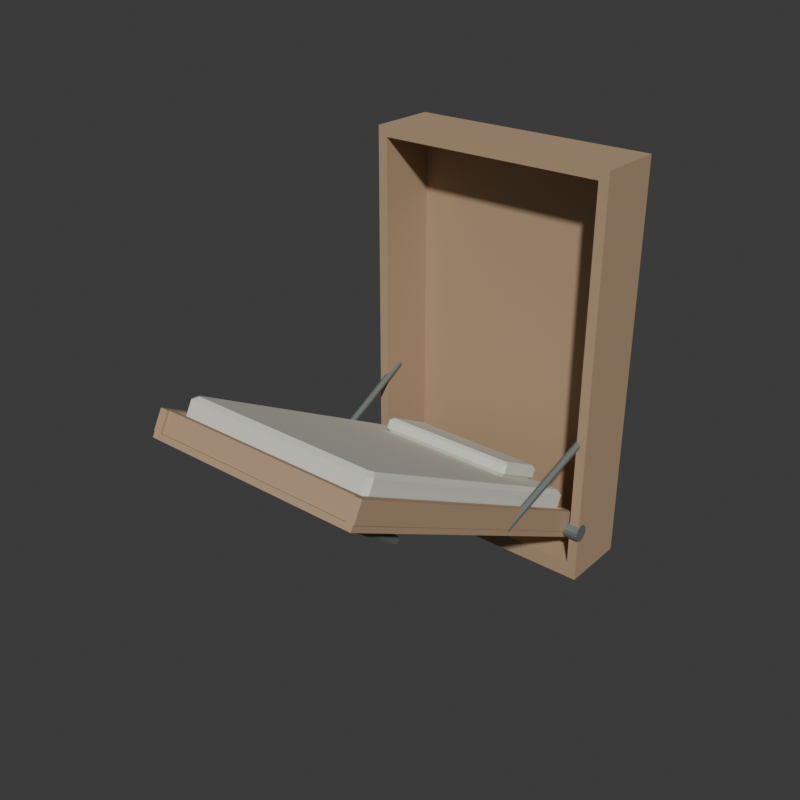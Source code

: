 # Source: source.blend  (saved by Blender 4.3.34; exported with 4.5.12 LTS)
import bpy
from mathutils import Matrix  # noqa: F401  (used for matrix-valued properties, if any)

bpy.ops.wm.read_factory_settings(use_empty=True)
scene = bpy.context.scene
scene.name = 'Scene'

# ---- collections
col_collection = bpy.data.collections.new('Collection'); scene.collection.children.link(col_collection)

# ---- materials (node trees are filled in below, after node groups)
mat_wallbedwarmtimber = bpy.data.materials.new('WallBedWarmTimber')
mat_wallbedwarmtimber.diffuse_color = (0.45, 0.31, 0.19, 1.0)
mat_wallbedivoryfabric = bpy.data.materials.new('WallBedIvoryFabric')
mat_wallbedivoryfabric.diffuse_color = (0.68, 0.69, 0.61, 1.0)
mat_wallbeddarkhardware = bpy.data.materials.new('WallBedDarkHardware')
mat_wallbeddarkhardware.diffuse_color = (0.2, 0.23, 0.22, 1.0)

# ---- material node trees
mat_wallbedwarmtimber.use_nodes = True; mat_wallbedwarmtimber.node_tree.nodes.clear()
_N = mat_wallbedwarmtimber.node_tree.nodes; _L = mat_wallbedwarmtimber.node_tree.links
n0 = _N.new('ShaderNodeBsdfPrincipled'); n0.name = 'Principled BSDF'; n0.location = (10, 300)
n0.inputs[0].default_value = (0.45, 0.31, 0.19, 1.0)
n0.inputs[2].default_value = 0.82
n1 = _N.new('ShaderNodeOutputMaterial'); n1.name = 'Material Output'; n1.location = (300, 300)
_L.new(n0.outputs[0], n1.inputs[0])
n1.is_active_output = True
mat_wallbedivoryfabric.use_nodes = True; mat_wallbedivoryfabric.node_tree.nodes.clear()
_N = mat_wallbedivoryfabric.node_tree.nodes; _L = mat_wallbedivoryfabric.node_tree.links
n0 = _N.new('ShaderNodeBsdfPrincipled'); n0.name = 'Principled BSDF'; n0.location = (10, 300)
n0.inputs[0].default_value = (0.68, 0.69, 0.61, 1.0)
n0.inputs[2].default_value = 0.96
n1 = _N.new('ShaderNodeOutputMaterial'); n1.name = 'Material Output'; n1.location = (300, 300)
_L.new(n0.outputs[0], n1.inputs[0])
n1.is_active_output = True
mat_wallbeddarkhardware.use_nodes = True; mat_wallbeddarkhardware.node_tree.nodes.clear()
_N = mat_wallbeddarkhardware.node_tree.nodes; _L = mat_wallbeddarkhardware.node_tree.links
n0 = _N.new('ShaderNodeBsdfPrincipled'); n0.name = 'Principled BSDF'; n0.location = (10, 300)
n0.inputs[0].default_value = (0.2, 0.23, 0.22, 1.0)
n0.inputs[1].default_value = 0.45
n0.inputs[2].default_value = 0.65
n1 = _N.new('ShaderNodeOutputMaterial'); n1.name = 'Material Output'; n1.location = (300, 300)
_L.new(n0.outputs[0], n1.inputs[0])
n1.is_active_output = True

# ---- world
world_world = bpy.data.worlds.new('World'); scene.world = world_world
world_world.use_nodes = True; world_world.node_tree.nodes.clear()
_N = world_world.node_tree.nodes; _L = world_world.node_tree.links
n0 = _N.new('ShaderNodeOutputWorld'); n0.name = 'World Output'; n0.location = (300, 300)
n1 = _N.new('ShaderNodeBackground'); n1.name = 'Background'; n1.location = (10, 300)
n1.inputs[0].default_value = (0.05088, 0.05088, 0.05088, 1.0)
_L.new(n1.outputs[0], n0.inputs[0])
n0.is_active_output = True
world_world.color = (0.05088, 0.05088, 0.05088)
world_world.sun_shadow_jitter_overblur = 0.0

# ---- meshes
me_wholetallopenbedstoragecabinetmesh = bpy.data.meshes.new('WholeTallOpenBedStorageCabinetMesh')
me_wholetallopenbedstoragecabinetmesh.from_pydata([(-0.75, 0.7112, 0.0), (-0.69, 0.7112, 0.0), (-0.75, 1.081, 0.0), (-0.69, 1.081, 0.0), (-0.75, 0.7112, 0.1), (-0.69, 0.7112, 0.1), (-0.75, 1.081, 0.1), (-0.69, 1.081, 0.1), (-0.75, 0.7112, 2.4), (-0.69, 0.7112, 2.4), (-0.75, 1.081, 2.4), (-0.69, 1.081, 2.4), (-0.75, 0.7112, 2.46), (-0.69, 0.7112, 2.46), (-0.75, 1.081, 2.46), (-0.69, 1.081, 2.46), (-0.75, 1.131, 0.0), (-0.69, 1.131, 0.0), (-0.75, 1.131, 0.1), (-0.69, 1.131, 0.1), (-0.75, 1.131, 2.4), (-0.69, 1.131, 2.4), (-0.75, 1.131, 2.46), (-0.69, 1.131, 2.46), (0.69, 0.7112, 0.0), (0.69, 1.081, 0.0), (0.69, 0.7112, 0.1), (0.69, 1.081, 0.1), (0.69, 0.7112, 2.4), (0.69, 1.081, 2.4), (0.69, 0.7112, 2.46), (0.69, 1.081, 2.46), (0.69, 1.131, 0.0), (0.69, 1.131, 0.1), (0.69, 1.131, 2.4), (0.69, 1.131, 2.46), (0.75, 0.7112, 0.0), (0.75, 1.081, 0.0), (0.75, 0.7112, 0.1), (0.75, 1.081, 0.1), (0.75, 0.7112, 2.4), (0.75, 1.081, 2.4), (0.75, 0.7112, 2.46), (0.75, 1.081, 2.46), (0.75, 1.131, 0.0), (0.75, 1.131, 0.1), (0.75, 1.131, 2.4), (0.75, 1.131, 2.46)], [], [(0, 2, 3), (0, 3, 1), (0, 1, 5), (0, 5, 4), (0, 4, 6), (0, 6, 2), (4, 5, 9), (4, 9, 8), (4, 8, 10), (4, 10, 6), (5, 7, 11), (5, 11, 9), (12, 13, 15), (12, 15, 14), (8, 9, 13), (8, 13, 12), (8, 12, 14), (8, 14, 10), (2, 16, 17), (2, 17, 3), (16, 18, 19), (16, 19, 17), (2, 6, 18), (2, 18, 16), (18, 20, 21), (18, 21, 19), (6, 10, 20), (6, 20, 18), (14, 15, 23), (14, 23, 22), (20, 22, 23), (20, 23, 21), (10, 14, 22), (10, 22, 20), (1, 3, 25), (1, 25, 24), (5, 26, 27), (5, 27, 7), (1, 24, 26), (1, 26, 5), (9, 11, 29), (9, 29, 28), (13, 30, 31), (13, 31, 15), (9, 28, 30), (9, 30, 13), (3, 17, 32), (3, 32, 25), (17, 19, 33), (17, 33, 32), (7, 27, 29), (7, 29, 11), (19, 21, 34), (19, 34, 33), (15, 31, 35), (15, 35, 23), (21, 23, 35), (21, 35, 34), (24, 25, 37), (24, 37, 36), (24, 36, 38), (24, 38, 26), (36, 37, 39), (36, 39, 38), (26, 38, 40), (26, 40, 28), (26, 28, 29), (26, 29, 27), (38, 39, 41), (38, 41, 40), (30, 42, 43), (30, 43, 31), (28, 40, 42), (28, 42, 30), (40, 41, 43), (40, 43, 42), (25, 32, 44), (25, 44, 37), (32, 33, 45), (32, 45, 44), (37, 44, 45), (37, 45, 39), (33, 34, 46), (33, 46, 45), (39, 45, 46), (39, 46, 41), (31, 43, 47), (31, 47, 35), (34, 35, 47), (34, 47, 46), (41, 46, 47), (41, 47, 43)])
me_wholetallopenbedstoragecabinetmesh.materials.append(mat_wallbedwarmtimber)
me_wholetallopenbedstoragecabinetmesh.materials.append(mat_wallbedivoryfabric)
me_wholetallopenbedstoragecabinetmesh.materials.append(mat_wallbeddarkhardware)
me_wholetallopenbedstoragecabinetmesh.update()
me_wholebedclosurepanelmesh = bpy.data.meshes.new('WholeBedClosurePanelMesh')
me_wholebedclosurepanelmesh.from_pydata([(-0.665, 0.7054, 0.2714), (0.665, 0.7054, 0.2714), (-0.665, -1.131, 1.248), (0.665, -1.131, 1.248), (-0.665, 0.7218, 0.3023), (0.665, 0.7218, 0.3023), (-0.665, -1.115, 1.279), (0.665, -1.115, 1.279)], [], [(0, 3, 2), (0, 1, 3), (4, 7, 5), (4, 6, 7), (0, 5, 1), (0, 4, 5), (2, 7, 6), (2, 3, 7), (0, 6, 4), (0, 2, 6), (1, 7, 3), (1, 5, 7)])
me_wholebedclosurepanelmesh.materials.append(mat_wallbedwarmtimber)
me_wholebedclosurepanelmesh.materials.append(mat_wallbedivoryfabric)
me_wholebedclosurepanelmesh.materials.append(mat_wallbeddarkhardware)
me_wholebedclosurepanelmesh.update()
me_wholebedsiderail__1mesh = bpy.data.meshes.new('WholeBedSideRail_-1Mesh')
me_wholebedsiderail__1mesh.from_pydata([(-0.67, 0.7218, 0.3023), (-0.62, 0.7218, 0.3023), (-0.67, -1.115, 1.279), (-0.62, -1.115, 1.279), (-0.67, 0.7781, 0.4083), (-0.62, 0.7781, 0.4083), (-0.67, -1.058, 1.385), (-0.62, -1.058, 1.385)], [], [(0, 3, 2), (0, 1, 3), (4, 7, 5), (4, 6, 7), (0, 5, 1), (0, 4, 5), (2, 7, 6), (2, 3, 7), (0, 6, 4), (0, 2, 6), (1, 7, 3), (1, 5, 7)])
me_wholebedsiderail__1mesh.materials.append(mat_wallbedwarmtimber)
me_wholebedsiderail__1mesh.materials.append(mat_wallbedivoryfabric)
me_wholebedsiderail__1mesh.materials.append(mat_wallbeddarkhardware)
me_wholebedsiderail__1mesh.update()
me_wholebedsiderail_1mesh = bpy.data.meshes.new('WholeBedSideRail_1Mesh')
me_wholebedsiderail_1mesh.from_pydata([(0.62, 0.7218, 0.3023), (0.67, 0.7218, 0.3023), (0.62, -1.115, 1.279), (0.67, -1.115, 1.279), (0.62, 0.7781, 0.4083), (0.67, 0.7781, 0.4083), (0.62, -1.058, 1.385), (0.67, -1.058, 1.385)], [], [(0, 3, 2), (0, 1, 3), (4, 7, 5), (4, 6, 7), (0, 5, 1), (0, 4, 5), (2, 7, 6), (2, 3, 7), (0, 6, 4), (0, 2, 6), (1, 7, 3), (1, 5, 7)])
me_wholebedsiderail_1mesh.materials.append(mat_wallbedwarmtimber)
me_wholebedsiderail_1mesh.materials.append(mat_wallbedivoryfabric)
me_wholebedsiderail_1mesh.materials.append(mat_wallbeddarkhardware)
me_wholebedsiderail_1mesh.update()
me_wholebedendrail_headmesh = bpy.data.meshes.new('WholeBedEndRail_HeadMesh')
me_wholebedendrail_headmesh.from_pydata([(-0.62, 0.7218, 0.3023), (0.62, 0.7218, 0.3023), (-0.62, 0.6776, 0.3258), (0.62, 0.6776, 0.3258), (-0.62, 0.7781, 0.4083), (0.62, 0.7781, 0.4083), (-0.62, 0.734, 0.4318), (0.62, 0.734, 0.4318)], [], [(0, 3, 2), (0, 1, 3), (4, 7, 5), (4, 6, 7), (0, 5, 1), (0, 4, 5), (2, 7, 6), (2, 3, 7), (0, 6, 4), (0, 2, 6), (1, 7, 3), (1, 5, 7)])
me_wholebedendrail_headmesh.materials.append(mat_wallbedwarmtimber)
me_wholebedendrail_headmesh.materials.append(mat_wallbedivoryfabric)
me_wholebedendrail_headmesh.materials.append(mat_wallbeddarkhardware)
me_wholebedendrail_headmesh.update()
me_wholebedendrail_footmesh = bpy.data.meshes.new('WholeBedEndRail_FootMesh')
me_wholebedendrail_footmesh.from_pydata([(-0.62, -1.057, 1.248), (0.62, -1.057, 1.248), (-0.62, -1.102, 1.272), (0.62, -1.102, 1.272), (-0.62, -1.001, 1.354), (0.62, -1.001, 1.354), (-0.62, -1.045, 1.378), (0.62, -1.045, 1.378)], [], [(0, 3, 2), (0, 1, 3), (4, 7, 5), (4, 6, 7), (0, 5, 1), (0, 4, 5), (2, 7, 6), (2, 3, 7), (0, 6, 4), (0, 2, 6), (1, 7, 3), (1, 5, 7)])
me_wholebedendrail_footmesh.materials.append(mat_wallbedwarmtimber)
me_wholebedendrail_footmesh.materials.append(mat_wallbedivoryfabric)
me_wholebedendrail_footmesh.materials.append(mat_wallbeddarkhardware)
me_wholebedendrail_footmesh.update()
me_wholebedsupportslat_0mesh = bpy.data.meshes.new('WholeBedSupportSlat_0Mesh')
me_wholebedsupportslat_0mesh.from_pydata([(-0.62, 0.592, 0.3884), (0.62, 0.592, 0.3884), (-0.62, 0.4772, 0.4494), (0.62, 0.4772, 0.4494), (-0.62, 0.6046, 0.4122), (0.62, 0.6046, 0.4122), (-0.62, 0.4899, 0.4732), (0.62, 0.4899, 0.4732)], [], [(0, 3, 2), (0, 1, 3), (4, 7, 5), (4, 6, 7), (0, 5, 1), (0, 4, 5), (2, 7, 6), (2, 3, 7), (0, 6, 4), (0, 2, 6), (1, 7, 3), (1, 5, 7)])
me_wholebedsupportslat_0mesh.materials.append(mat_wallbedwarmtimber)
me_wholebedsupportslat_0mesh.materials.append(mat_wallbedivoryfabric)
me_wholebedsupportslat_0mesh.materials.append(mat_wallbeddarkhardware)
me_wholebedsupportslat_0mesh.update()
me_wholebedsupportslat_1mesh = bpy.data.meshes.new('WholeBedSupportSlat_1Mesh')
me_wholebedsupportslat_1mesh.from_pydata([(-0.62, 0.2829, 0.5527), (0.62, 0.2829, 0.5527), (-0.62, 0.1682, 0.6137), (0.62, 0.1682, 0.6137), (-0.62, 0.2956, 0.5765), (0.62, 0.2956, 0.5765), (-0.62, 0.1808, 0.6375), (0.62, 0.1808, 0.6375)], [], [(0, 3, 2), (0, 1, 3), (4, 7, 5), (4, 6, 7), (0, 5, 1), (0, 4, 5), (2, 7, 6), (2, 3, 7), (0, 6, 4), (0, 2, 6), (1, 7, 3), (1, 5, 7)])
me_wholebedsupportslat_1mesh.materials.append(mat_wallbedwarmtimber)
me_wholebedsupportslat_1mesh.materials.append(mat_wallbedivoryfabric)
me_wholebedsupportslat_1mesh.materials.append(mat_wallbeddarkhardware)
me_wholebedsupportslat_1mesh.update()
me_wholebedsupportslat_2mesh = bpy.data.meshes.new('WholeBedSupportSlat_2Mesh')
me_wholebedsupportslat_2mesh.from_pydata([(-0.62, -0.02609, 0.717), (0.62, -0.02609, 0.717), (-0.62, -0.1409, 0.778), (0.62, -0.1409, 0.778), (-0.62, -0.01342, 0.7408), (0.62, -0.01342, 0.7408), (-0.62, -0.1282, 0.8019), (0.62, -0.1282, 0.8019)], [], [(0, 3, 2), (0, 1, 3), (4, 7, 5), (4, 6, 7), (0, 5, 1), (0, 4, 5), (2, 7, 6), (2, 3, 7), (0, 6, 4), (0, 2, 6), (1, 7, 3), (1, 5, 7)])
me_wholebedsupportslat_2mesh.materials.append(mat_wallbedwarmtimber)
me_wholebedsupportslat_2mesh.materials.append(mat_wallbedivoryfabric)
me_wholebedsupportslat_2mesh.materials.append(mat_wallbeddarkhardware)
me_wholebedsupportslat_2mesh.update()
me_wholebedsupportslat_3mesh = bpy.data.meshes.new('WholeBedSupportSlat_3Mesh')
me_wholebedsupportslat_3mesh.from_pydata([(-0.62, -0.3351, 0.8813), (0.62, -0.3351, 0.8813), (-0.62, -0.4499, 0.9423), (0.62, -0.4499, 0.9423), (-0.62, -0.3224, 0.9051), (0.62, -0.3224, 0.9051), (-0.62, -0.4372, 0.9662), (0.62, -0.4372, 0.9662)], [], [(0, 3, 2), (0, 1, 3), (4, 7, 5), (4, 6, 7), (0, 5, 1), (0, 4, 5), (2, 7, 6), (2, 3, 7), (0, 6, 4), (0, 2, 6), (1, 7, 3), (1, 5, 7)])
me_wholebedsupportslat_3mesh.materials.append(mat_wallbedwarmtimber)
me_wholebedsupportslat_3mesh.materials.append(mat_wallbedivoryfabric)
me_wholebedsupportslat_3mesh.materials.append(mat_wallbeddarkhardware)
me_wholebedsupportslat_3mesh.update()
me_wholebedsupportslat_4mesh = bpy.data.meshes.new('WholeBedSupportSlat_4Mesh')
me_wholebedsupportslat_4mesh.from_pydata([(-0.62, -0.6442, 1.046), (0.62, -0.6442, 1.046), (-0.62, -0.7589, 1.107), (0.62, -0.7589, 1.107), (-0.62, -0.6315, 1.069), (0.62, -0.6315, 1.069), (-0.62, -0.7463, 1.13), (0.62, -0.7463, 1.13)], [], [(0, 3, 2), (0, 1, 3), (4, 7, 5), (4, 6, 7), (0, 5, 1), (0, 4, 5), (2, 7, 6), (2, 3, 7), (0, 6, 4), (0, 2, 6), (1, 7, 3), (1, 5, 7)])
me_wholebedsupportslat_4mesh.materials.append(mat_wallbedwarmtimber)
me_wholebedsupportslat_4mesh.materials.append(mat_wallbedivoryfabric)
me_wholebedsupportslat_4mesh.materials.append(mat_wallbeddarkhardware)
me_wholebedsupportslat_4mesh.update()
me_wholebedsupportslat_5mesh = bpy.data.meshes.new('WholeBedSupportSlat_5Mesh')
me_wholebedsupportslat_5mesh.from_pydata([(-0.62, -0.9532, 1.21), (0.62, -0.9532, 1.21), (-0.62, -1.068, 1.271), (0.62, -1.068, 1.271), (-0.62, -0.9405, 1.234), (0.62, -0.9405, 1.234), (-0.62, -1.055, 1.295), (0.62, -1.055, 1.295)], [], [(0, 3, 2), (0, 1, 3), (4, 7, 5), (4, 6, 7), (0, 5, 1), (0, 4, 5), (2, 7, 6), (2, 3, 7), (0, 6, 4), (0, 2, 6), (1, 7, 3), (1, 5, 7)])
me_wholebedsupportslat_5mesh.materials.append(mat_wallbedwarmtimber)
me_wholebedsupportslat_5mesh.materials.append(mat_wallbedivoryfabric)
me_wholebedsupportslat_5mesh.materials.append(mat_wallbeddarkhardware)
me_wholebedsupportslat_5mesh.update()
me_wholebevelledmattressmesh = bpy.data.meshes.new('WholeBevelledMattressMesh')
me_wholebevelledmattressmesh.from_pydata([(-0.56, 0.6488, 0.3887), (0.56, 0.6488, 0.3887), (0.585, 0.6267, 0.4005), (0.585, -0.9626, 1.246), (0.56, -0.9847, 1.257), (-0.56, -0.9847, 1.257), (-0.585, -0.9626, 1.246), (-0.585, 0.6267, 0.4005), (-0.585, 0.6826, 0.3991), (0.585, 0.6826, 0.3991), (0.61, 0.6605, 0.4108), (0.61, -0.9729, 1.279), (0.585, -0.995, 1.291), (-0.585, -0.995, 1.291), (-0.61, -0.9729, 1.279), (-0.61, 0.6605, 0.4108), (-0.585, 0.745, 0.5165), (0.585, 0.745, 0.5165), (0.61, 0.723, 0.5282), (0.61, -0.9105, 1.397), (0.585, -0.9326, 1.408), (-0.585, -0.9326, 1.408), (-0.61, -0.9105, 1.397), (-0.61, 0.723, 0.5282), (-0.56, 0.7347, 0.5503), (0.56, 0.7347, 0.5503), (0.585, 0.7126, 0.562), (0.585, -0.8767, 1.407), (0.56, -0.8987, 1.419), (-0.56, -0.8987, 1.419), (-0.585, -0.8767, 1.407), (-0.585, 0.7126, 0.562), (0.0, -0.1679, 0.823), (0.0, -0.08202, 0.9846)], [], [(0, 9, 1), (0, 8, 9), (1, 10, 2), (1, 9, 10), (2, 11, 3), (2, 10, 11), (3, 12, 4), (3, 11, 12), (4, 13, 5), (4, 12, 13), (5, 14, 6), (5, 13, 14), (6, 15, 7), (6, 14, 15), (7, 8, 0), (7, 15, 8), (8, 17, 9), (8, 16, 17), (9, 18, 10), (9, 17, 18), (10, 19, 11), (10, 18, 19), (11, 20, 12), (11, 19, 20), (12, 21, 13), (12, 20, 21), (13, 22, 14), (13, 21, 22), (14, 23, 15), (14, 22, 23), (15, 16, 8), (15, 23, 16), (16, 25, 17), (16, 24, 25), (17, 26, 18), (17, 25, 26), (18, 27, 19), (18, 26, 27), (19, 28, 20), (19, 27, 28), (20, 29, 21), (20, 28, 29), (21, 30, 22), (21, 29, 30), (22, 31, 23), (22, 30, 31), (23, 24, 16), (23, 31, 24), (32, 0, 1), (32, 1, 2), (32, 2, 3), (32, 3, 4), (32, 4, 5), (32, 5, 6), (32, 6, 7), (32, 7, 0), (33, 25, 24), (33, 26, 25), (33, 27, 26), (33, 28, 27), (33, 29, 28), (33, 30, 29), (33, 31, 30), (33, 24, 31)])
me_wholebevelledmattressmesh.polygons.foreach_set('material_index', [1, 1, 1, 1, 1, 1, 1, 1, 1, 1, 1, 1, 1, 1, 1, 1, 1, 1, 1, 1, 1, 1, 1, 1, 1, 1, 1, 1, 1, 1, 1, 1, 1, 1, 1, 1, 1, 1, 1, 1, 1, 1, 1, 1, 1, 1, 1, 1, 1, 1, 1, 1, 1, 1, 1, 1, 1, 1, 1, 1, 1, 1, 1, 1])
me_wholebevelledmattressmesh.materials.append(mat_wallbedwarmtimber)
me_wholebevelledmattressmesh.materials.append(mat_wallbedivoryfabric)
me_wholebevelledmattressmesh.materials.append(mat_wallbeddarkhardware)
me_wholebevelledmattressmesh.update()
me_wholeheadpillowmesh = bpy.data.meshes.new('WholeHeadPillowMesh')
me_wholeheadpillowmesh.from_pydata([(-0.394, 0.6791, 0.5799), (0.394, 0.6791, 0.5799), (0.412, 0.6632, 0.5883), (0.412, 0.4001, 0.7282), (0.394, 0.3842, 0.7367), (-0.394, 0.3842, 0.7367), (-0.412, 0.4001, 0.7282), (-0.412, 0.6632, 0.5883), (-0.412, 0.7034, 0.5873), (0.412, 0.7034, 0.5873), (0.43, 0.6875, 0.5958), (0.43, 0.3926, 0.7526), (0.412, 0.3767, 0.761), (-0.412, 0.3767, 0.761), (-0.43, 0.3926, 0.7526), (-0.43, 0.6875, 0.5958), (-0.412, 0.7264, 0.6306), (0.412, 0.7264, 0.6306), (0.43, 0.7105, 0.639), (0.43, 0.4156, 0.7958), (0.412, 0.3997, 0.8043), (-0.412, 0.3997, 0.8043), (-0.43, 0.4156, 0.7958), (-0.43, 0.7105, 0.639), (-0.394, 0.719, 0.6549), (0.394, 0.719, 0.6549), (0.412, 0.7031, 0.6634), (0.412, 0.44, 0.8033), (0.394, 0.4241, 0.8117), (-0.394, 0.4241, 0.8117), (-0.412, 0.44, 0.8033), (-0.412, 0.7031, 0.6634), (0.0, 0.5316, 0.6583), (0.0, 0.5715, 0.7333)], [], [(0, 9, 1), (0, 8, 9), (1, 10, 2), (1, 9, 10), (2, 11, 3), (2, 10, 11), (3, 12, 4), (3, 11, 12), (4, 13, 5), (4, 12, 13), (5, 14, 6), (5, 13, 14), (6, 15, 7), (6, 14, 15), (7, 8, 0), (7, 15, 8), (8, 17, 9), (8, 16, 17), (9, 18, 10), (9, 17, 18), (10, 19, 11), (10, 18, 19), (11, 20, 12), (11, 19, 20), (12, 21, 13), (12, 20, 21), (13, 22, 14), (13, 21, 22), (14, 23, 15), (14, 22, 23), (15, 16, 8), (15, 23, 16), (16, 25, 17), (16, 24, 25), (17, 26, 18), (17, 25, 26), (18, 27, 19), (18, 26, 27), (19, 28, 20), (19, 27, 28), (20, 29, 21), (20, 28, 29), (21, 30, 22), (21, 29, 30), (22, 31, 23), (22, 30, 31), (23, 24, 16), (23, 31, 24), (32, 0, 1), (32, 1, 2), (32, 2, 3), (32, 3, 4), (32, 4, 5), (32, 5, 6), (32, 6, 7), (32, 7, 0), (33, 25, 24), (33, 26, 25), (33, 27, 26), (33, 28, 27), (33, 29, 28), (33, 30, 29), (33, 31, 30), (33, 24, 31)])
me_wholeheadpillowmesh.polygons.foreach_set('material_index', [1, 1, 1, 1, 1, 1, 1, 1, 1, 1, 1, 1, 1, 1, 1, 1, 1, 1, 1, 1, 1, 1, 1, 1, 1, 1, 1, 1, 1, 1, 1, 1, 1, 1, 1, 1, 1, 1, 1, 1, 1, 1, 1, 1, 1, 1, 1, 1, 1, 1, 1, 1, 1, 1, 1, 1, 1, 1, 1, 1, 1, 1, 1, 1])
me_wholeheadpillowmesh.materials.append(mat_wallbedwarmtimber)
me_wholeheadpillowmesh.materials.append(mat_wallbedivoryfabric)
me_wholeheadpillowmesh.materials.append(mat_wallbeddarkhardware)
me_wholeheadpillowmesh.update()
me_wholecabinetpivot__1mesh = bpy.data.meshes.new('WholeCabinetPivot_-1Mesh')
me_wholecabinetpivot__1mesh.from_pydata([(-0.755, 0.7312, 0.372), (-0.755, 0.7113, 0.368), (-0.755, 0.6944, 0.3568), (-0.755, 0.6831, 0.3399), (-0.755, 0.6792, 0.32), (-0.755, 0.6831, 0.3001), (-0.755, 0.6944, 0.2832), (-0.755, 0.7113, 0.272), (-0.755, 0.7312, 0.268), (-0.755, 0.7511, 0.272), (-0.755, 0.7679, 0.2832), (-0.755, 0.7792, 0.3001), (-0.755, 0.7832, 0.32), (-0.755, 0.7792, 0.3399), (-0.755, 0.7679, 0.3568), (-0.755, 0.7511, 0.368), (-0.625, 0.7312, 0.372), (-0.625, 0.7113, 0.368), (-0.625, 0.6944, 0.3568), (-0.625, 0.6831, 0.3399), (-0.625, 0.6792, 0.32), (-0.625, 0.6831, 0.3001), (-0.625, 0.6944, 0.2832), (-0.625, 0.7113, 0.272), (-0.625, 0.7312, 0.268), (-0.625, 0.7511, 0.272), (-0.625, 0.7679, 0.2832), (-0.625, 0.7792, 0.3001), (-0.625, 0.7832, 0.32), (-0.625, 0.7792, 0.3399), (-0.625, 0.7679, 0.3568), (-0.625, 0.7511, 0.368), (-0.755, 0.7312, 0.32), (-0.625, 0.7312, 0.32)], [], [(0, 1, 17), (0, 17, 16), (1, 2, 18), (1, 18, 17), (2, 3, 19), (2, 19, 18), (3, 4, 20), (3, 20, 19), (4, 5, 21), (4, 21, 20), (5, 6, 22), (5, 22, 21), (6, 7, 23), (6, 23, 22), (7, 8, 24), (7, 24, 23), (8, 9, 25), (8, 25, 24), (9, 10, 26), (9, 26, 25), (10, 11, 27), (10, 27, 26), (11, 12, 28), (11, 28, 27), (12, 13, 29), (12, 29, 28), (13, 14, 30), (13, 30, 29), (14, 15, 31), (14, 31, 30), (15, 0, 16), (15, 16, 31), (32, 1, 0), (32, 2, 1), (32, 3, 2), (32, 4, 3), (32, 5, 4), (32, 6, 5), (32, 7, 6), (32, 8, 7), (32, 9, 8), (32, 10, 9), (32, 11, 10), (32, 12, 11), (32, 13, 12), (32, 14, 13), (32, 15, 14), (32, 0, 15), (33, 16, 17), (33, 17, 18), (33, 18, 19), (33, 19, 20), (33, 20, 21), (33, 21, 22), (33, 22, 23), (33, 23, 24), (33, 24, 25), (33, 25, 26), (33, 26, 27), (33, 27, 28), (33, 28, 29), (33, 29, 30), (33, 30, 31), (33, 31, 16)])
me_wholecabinetpivot__1mesh.polygons.foreach_set('material_index', [2, 2, 2, 2, 2, 2, 2, 2, 2, 2, 2, 2, 2, 2, 2, 2, 2, 2, 2, 2, 2, 2, 2, 2, 2, 2, 2, 2, 2, 2, 2, 2, 2, 2, 2, 2, 2, 2, 2, 2, 2, 2, 2, 2, 2, 2, 2, 2, 2, 2, 2, 2, 2, 2, 2, 2, 2, 2, 2, 2, 2, 2, 2, 2])
me_wholecabinetpivot__1mesh.materials.append(mat_wallbedwarmtimber)
me_wholecabinetpivot__1mesh.materials.append(mat_wallbedivoryfabric)
me_wholecabinetpivot__1mesh.materials.append(mat_wallbeddarkhardware)
me_wholecabinetpivot__1mesh.update()
me_wholefixedliftstay__1mesh = bpy.data.meshes.new('WholeFixedLiftStay_-1Mesh')
me_wholefixedliftstay__1mesh.from_pydata([(-0.7, 0.8229, 0.9593), (-0.7105, 0.8234, 0.9565), (-0.7182, 0.826, 0.9492), (-0.721, 0.83, 0.9395), (-0.7182, 0.8343, 0.9299), (-0.7105, 0.8377, 0.923), (-0.7, 0.8395, 0.9207), (-0.6895, 0.839, 0.9235), (-0.6818, 0.8364, 0.9308), (-0.679, 0.8324, 0.9405), (-0.6818, 0.8281, 0.9501), (-0.6895, 0.8246, 0.957), (-0.65, 0.09309, 0.6459), (-0.6605, 0.09359, 0.643), (-0.6682, 0.09618, 0.6358), (-0.671, 0.1002, 0.626), (-0.6682, 0.1045, 0.6165), (-0.6605, 0.1079, 0.6096), (-0.65, 0.1097, 0.6073), (-0.6395, 0.1092, 0.6101), (-0.6318, 0.1066, 0.6174), (-0.629, 0.1026, 0.6271), (-0.6318, 0.09828, 0.6367), (-0.6395, 0.0948, 0.6435), (-0.7, 0.8312, 0.94), (-0.65, 0.1014, 0.6266)], [], [(0, 1, 13), (0, 13, 12), (1, 2, 14), (1, 14, 13), (2, 3, 15), (2, 15, 14), (3, 4, 16), (3, 16, 15), (4, 5, 17), (4, 17, 16), (5, 6, 18), (5, 18, 17), (6, 7, 19), (6, 19, 18), (7, 8, 20), (7, 20, 19), (8, 9, 21), (8, 21, 20), (9, 10, 22), (9, 22, 21), (10, 11, 23), (10, 23, 22), (11, 0, 12), (11, 12, 23), (24, 1, 0), (24, 2, 1), (24, 3, 2), (24, 4, 3), (24, 5, 4), (24, 6, 5), (24, 7, 6), (24, 8, 7), (24, 9, 8), (24, 10, 9), (24, 11, 10), (24, 0, 11), (25, 12, 13), (25, 13, 14), (25, 14, 15), (25, 15, 16), (25, 16, 17), (25, 17, 18), (25, 18, 19), (25, 19, 20), (25, 20, 21), (25, 21, 22), (25, 22, 23), (25, 23, 12)])
me_wholefixedliftstay__1mesh.polygons.foreach_set('material_index', [2, 2, 2, 2, 2, 2, 2, 2, 2, 2, 2, 2, 2, 2, 2, 2, 2, 2, 2, 2, 2, 2, 2, 2, 2, 2, 2, 2, 2, 2, 2, 2, 2, 2, 2, 2, 2, 2, 2, 2, 2, 2, 2, 2, 2, 2, 2, 2])
me_wholefixedliftstay__1mesh.materials.append(mat_wallbedwarmtimber)
me_wholefixedliftstay__1mesh.materials.append(mat_wallbedivoryfabric)
me_wholefixedliftstay__1mesh.materials.append(mat_wallbeddarkhardware)
me_wholefixedliftstay__1mesh.update()
me_wholecabinetpivot_1mesh = bpy.data.meshes.new('WholeCabinetPivot_1Mesh')
me_wholecabinetpivot_1mesh.from_pydata([(0.625, 0.7312, 0.372), (0.625, 0.7113, 0.368), (0.625, 0.6944, 0.3568), (0.625, 0.6831, 0.3399), (0.625, 0.6792, 0.32), (0.625, 0.6831, 0.3001), (0.625, 0.6944, 0.2832), (0.625, 0.7113, 0.272), (0.625, 0.7312, 0.268), (0.625, 0.7511, 0.272), (0.625, 0.7679, 0.2832), (0.625, 0.7792, 0.3001), (0.625, 0.7832, 0.32), (0.625, 0.7792, 0.3399), (0.625, 0.7679, 0.3568), (0.625, 0.7511, 0.368), (0.755, 0.7312, 0.372), (0.755, 0.7113, 0.368), (0.755, 0.6944, 0.3568), (0.755, 0.6831, 0.3399), (0.755, 0.6792, 0.32), (0.755, 0.6831, 0.3001), (0.755, 0.6944, 0.2832), (0.755, 0.7113, 0.272), (0.755, 0.7312, 0.268), (0.755, 0.7511, 0.272), (0.755, 0.7679, 0.2832), (0.755, 0.7792, 0.3001), (0.755, 0.7832, 0.32), (0.755, 0.7792, 0.3399), (0.755, 0.7679, 0.3568), (0.755, 0.7511, 0.368), (0.625, 0.7312, 0.32), (0.755, 0.7312, 0.32)], [], [(0, 1, 17), (0, 17, 16), (1, 2, 18), (1, 18, 17), (2, 3, 19), (2, 19, 18), (3, 4, 20), (3, 20, 19), (4, 5, 21), (4, 21, 20), (5, 6, 22), (5, 22, 21), (6, 7, 23), (6, 23, 22), (7, 8, 24), (7, 24, 23), (8, 9, 25), (8, 25, 24), (9, 10, 26), (9, 26, 25), (10, 11, 27), (10, 27, 26), (11, 12, 28), (11, 28, 27), (12, 13, 29), (12, 29, 28), (13, 14, 30), (13, 30, 29), (14, 15, 31), (14, 31, 30), (15, 0, 16), (15, 16, 31), (32, 1, 0), (32, 2, 1), (32, 3, 2), (32, 4, 3), (32, 5, 4), (32, 6, 5), (32, 7, 6), (32, 8, 7), (32, 9, 8), (32, 10, 9), (32, 11, 10), (32, 12, 11), (32, 13, 12), (32, 14, 13), (32, 15, 14), (32, 0, 15), (33, 16, 17), (33, 17, 18), (33, 18, 19), (33, 19, 20), (33, 20, 21), (33, 21, 22), (33, 22, 23), (33, 23, 24), (33, 24, 25), (33, 25, 26), (33, 26, 27), (33, 27, 28), (33, 28, 29), (33, 29, 30), (33, 30, 31), (33, 31, 16)])
me_wholecabinetpivot_1mesh.polygons.foreach_set('material_index', [2, 2, 2, 2, 2, 2, 2, 2, 2, 2, 2, 2, 2, 2, 2, 2, 2, 2, 2, 2, 2, 2, 2, 2, 2, 2, 2, 2, 2, 2, 2, 2, 2, 2, 2, 2, 2, 2, 2, 2, 2, 2, 2, 2, 2, 2, 2, 2, 2, 2, 2, 2, 2, 2, 2, 2, 2, 2, 2, 2, 2, 2, 2, 2])
me_wholecabinetpivot_1mesh.materials.append(mat_wallbedwarmtimber)
me_wholecabinetpivot_1mesh.materials.append(mat_wallbedivoryfabric)
me_wholecabinetpivot_1mesh.materials.append(mat_wallbeddarkhardware)
me_wholecabinetpivot_1mesh.update()
me_wholefixedliftstay_1mesh = bpy.data.meshes.new('WholeFixedLiftStay_1Mesh')
me_wholefixedliftstay_1mesh.from_pydata([(0.7, 0.8229, 0.9593), (0.6895, 0.8246, 0.957), (0.6818, 0.8281, 0.9501), (0.679, 0.8324, 0.9405), (0.6818, 0.8364, 0.9308), (0.6895, 0.839, 0.9235), (0.7, 0.8395, 0.9207), (0.7105, 0.8377, 0.923), (0.7182, 0.8343, 0.9299), (0.721, 0.83, 0.9395), (0.7182, 0.826, 0.9492), (0.7105, 0.8234, 0.9565), (0.65, 0.09309, 0.6459), (0.6395, 0.0948, 0.6435), (0.6318, 0.09828, 0.6367), (0.629, 0.1026, 0.6271), (0.6318, 0.1066, 0.6174), (0.6395, 0.1092, 0.6101), (0.65, 0.1097, 0.6073), (0.6605, 0.1079, 0.6096), (0.6682, 0.1045, 0.6165), (0.671, 0.1002, 0.626), (0.6682, 0.09618, 0.6358), (0.6605, 0.09359, 0.643), (0.7, 0.8312, 0.94), (0.65, 0.1014, 0.6266)], [], [(0, 1, 13), (0, 13, 12), (1, 2, 14), (1, 14, 13), (2, 3, 15), (2, 15, 14), (3, 4, 16), (3, 16, 15), (4, 5, 17), (4, 17, 16), (5, 6, 18), (5, 18, 17), (6, 7, 19), (6, 19, 18), (7, 8, 20), (7, 20, 19), (8, 9, 21), (8, 21, 20), (9, 10, 22), (9, 22, 21), (10, 11, 23), (10, 23, 22), (11, 0, 12), (11, 12, 23), (24, 1, 0), (24, 2, 1), (24, 3, 2), (24, 4, 3), (24, 5, 4), (24, 6, 5), (24, 7, 6), (24, 8, 7), (24, 9, 8), (24, 10, 9), (24, 11, 10), (24, 0, 11), (25, 12, 13), (25, 13, 14), (25, 14, 15), (25, 15, 16), (25, 16, 17), (25, 17, 18), (25, 18, 19), (25, 19, 20), (25, 20, 21), (25, 21, 22), (25, 22, 23), (25, 23, 12)])
me_wholefixedliftstay_1mesh.polygons.foreach_set('material_index', [2, 2, 2, 2, 2, 2, 2, 2, 2, 2, 2, 2, 2, 2, 2, 2, 2, 2, 2, 2, 2, 2, 2, 2, 2, 2, 2, 2, 2, 2, 2, 2, 2, 2, 2, 2, 2, 2, 2, 2, 2, 2, 2, 2, 2, 2, 2, 2])
me_wholefixedliftstay_1mesh.materials.append(mat_wallbedwarmtimber)
me_wholefixedliftstay_1mesh.materials.append(mat_wallbedivoryfabric)
me_wholefixedliftstay_1mesh.materials.append(mat_wallbeddarkhardware)
me_wholefixedliftstay_1mesh.update()
me_wholetuckedfootframemesh = bpy.data.meshes.new('WholeTuckedFootFrameMesh')
me_wholetuckedfootframemesh.from_pydata([(-0.57, -1.033, 1.164), (-0.5815, -1.031, 1.167), (-0.5899, -1.026, 1.173), (-0.593, -1.019, 1.182), (-0.5899, -1.012, 1.192), (-0.5815, -1.007, 1.198), (-0.57, -1.005, 1.201), (-0.5585, -1.007, 1.198), (-0.5501, -1.012, 1.192), (-0.547, -1.019, 1.182), (-0.5501, -1.026, 1.173), (-0.5585, -1.031, 1.167), (-0.5655, -0.7202, 0.9784), (-0.5633, -0.7314, 0.9748), (-0.5629, -0.7395, 0.9661), (-0.5644, -0.7425, 0.9547), (-0.5674, -0.7395, 0.9436), (-0.5711, -0.7314, 0.9357), (-0.5745, -0.7202, 0.9333), (-0.5767, -0.7091, 0.9368), (-0.5771, -0.7009, 0.9455), (-0.5756, -0.6979, 0.9569), (-0.5726, -0.7009, 0.9681), (-0.5689, -0.7091, 0.9759), (0.5655, -0.7202, 0.9784), (0.5633, -0.7314, 0.9748), (0.5629, -0.7395, 0.9661), (0.5644, -0.7425, 0.9547), (0.5674, -0.7395, 0.9436), (0.5711, -0.7314, 0.9357), (0.5745, -0.7202, 0.9333), (0.5767, -0.7091, 0.9368), (0.5771, -0.7009, 0.9455), (0.5756, -0.6979, 0.9569), (0.5726, -0.7009, 0.9681), (0.5689, -0.7091, 0.9759), (0.57, -1.005, 1.201), (0.5585, -1.007, 1.198), (0.5501, -1.012, 1.192), (0.547, -1.019, 1.182), (0.5501, -1.026, 1.173), (0.5585, -1.031, 1.167), (0.57, -1.033, 1.164), (0.5815, -1.031, 1.167), (0.5899, -1.026, 1.173), (0.593, -1.019, 1.182), (0.5899, -1.012, 1.192), (0.5815, -1.007, 1.198), (-0.57, -1.019, 1.182), (0.57, -1.019, 1.182)], [], [(0, 1, 13), (0, 13, 12), (1, 2, 14), (1, 14, 13), (2, 3, 15), (2, 15, 14), (3, 4, 16), (3, 16, 15), (4, 5, 17), (4, 17, 16), (5, 6, 18), (5, 18, 17), (6, 7, 19), (6, 19, 18), (7, 8, 20), (7, 20, 19), (8, 9, 21), (8, 21, 20), (9, 10, 22), (9, 22, 21), (10, 11, 23), (10, 23, 22), (11, 0, 12), (11, 12, 23), (12, 13, 25), (12, 25, 24), (13, 14, 26), (13, 26, 25), (14, 15, 27), (14, 27, 26), (15, 16, 28), (15, 28, 27), (16, 17, 29), (16, 29, 28), (17, 18, 30), (17, 30, 29), (18, 19, 31), (18, 31, 30), (19, 20, 32), (19, 32, 31), (20, 21, 33), (20, 33, 32), (21, 22, 34), (21, 34, 33), (22, 23, 35), (22, 35, 34), (23, 12, 24), (23, 24, 35), (24, 25, 37), (24, 37, 36), (25, 26, 38), (25, 38, 37), (26, 27, 39), (26, 39, 38), (27, 28, 40), (27, 40, 39), (28, 29, 41), (28, 41, 40), (29, 30, 42), (29, 42, 41), (30, 31, 43), (30, 43, 42), (31, 32, 44), (31, 44, 43), (32, 33, 45), (32, 45, 44), (33, 34, 46), (33, 46, 45), (34, 35, 47), (34, 47, 46), (35, 24, 36), (35, 36, 47), (48, 1, 0), (48, 2, 1), (48, 3, 2), (48, 4, 3), (48, 5, 4), (48, 6, 5), (48, 7, 6), (48, 8, 7), (48, 9, 8), (48, 10, 9), (48, 11, 10), (48, 0, 11), (49, 36, 37), (49, 37, 38), (49, 38, 39), (49, 39, 40), (49, 40, 41), (49, 41, 42), (49, 42, 43), (49, 43, 44), (49, 44, 45), (49, 45, 46), (49, 46, 47), (49, 47, 36)])
me_wholetuckedfootframemesh.polygons.foreach_set('material_index', [2, 2, 2, 2, 2, 2, 2, 2, 2, 2, 2, 2, 2, 2, 2, 2, 2, 2, 2, 2, 2, 2, 2, 2, 2, 2, 2, 2, 2, 2, 2, 2, 2, 2, 2, 2, 2, 2, 2, 2, 2, 2, 2, 2, 2, 2, 2, 2, 2, 2, 2, 2, 2, 2, 2, 2, 2, 2, 2, 2, 2, 2, 2, 2, 2, 2, 2, 2, 2, 2, 2, 2, 2, 2, 2, 2, 2, 2, 2, 2, 2, 2, 2, 2, 2, 2, 2, 2, 2, 2, 2, 2, 2, 2, 2, 2])
me_wholetuckedfootframemesh.materials.append(mat_wallbedwarmtimber)
me_wholetuckedfootframemesh.materials.append(mat_wallbedivoryfabric)
me_wholetuckedfootframemesh.materials.append(mat_wallbeddarkhardware)
me_wholetuckedfootframemesh.update()

# ---- objects
ob_wholetallopenbedstoragecabinet = bpy.data.objects.new('WholeTallOpenBedStorageCabinet', me_wholetallopenbedstoragecabinetmesh)
ob_wholebedclosurepanel = bpy.data.objects.new('WholeBedClosurePanel', me_wholebedclosurepanelmesh)
ob_wholebedsiderail__1 = bpy.data.objects.new('WholeBedSideRail_-1', me_wholebedsiderail__1mesh)
ob_wholebedsiderail_1 = bpy.data.objects.new('WholeBedSideRail_1', me_wholebedsiderail_1mesh)
ob_wholebedendrail_head = bpy.data.objects.new('WholeBedEndRail_Head', me_wholebedendrail_headmesh)
ob_wholebedendrail_foot = bpy.data.objects.new('WholeBedEndRail_Foot', me_wholebedendrail_footmesh)
ob_wholebedsupportslat_0 = bpy.data.objects.new('WholeBedSupportSlat_0', me_wholebedsupportslat_0mesh)
ob_wholebedsupportslat_1 = bpy.data.objects.new('WholeBedSupportSlat_1', me_wholebedsupportslat_1mesh)
ob_wholebedsupportslat_2 = bpy.data.objects.new('WholeBedSupportSlat_2', me_wholebedsupportslat_2mesh)
ob_wholebedsupportslat_3 = bpy.data.objects.new('WholeBedSupportSlat_3', me_wholebedsupportslat_3mesh)
ob_wholebedsupportslat_4 = bpy.data.objects.new('WholeBedSupportSlat_4', me_wholebedsupportslat_4mesh)
ob_wholebedsupportslat_5 = bpy.data.objects.new('WholeBedSupportSlat_5', me_wholebedsupportslat_5mesh)
ob_wholebevelledmattress = bpy.data.objects.new('WholeBevelledMattress', me_wholebevelledmattressmesh)
ob_wholeheadpillow = bpy.data.objects.new('WholeHeadPillow', me_wholeheadpillowmesh)
ob_wholecabinetpivot__1 = bpy.data.objects.new('WholeCabinetPivot_-1', me_wholecabinetpivot__1mesh)
ob_wholefixedliftstay__1 = bpy.data.objects.new('WholeFixedLiftStay_-1', me_wholefixedliftstay__1mesh)
ob_wholecabinetpivot_1 = bpy.data.objects.new('WholeCabinetPivot_1', me_wholecabinetpivot_1mesh)
ob_wholefixedliftstay_1 = bpy.data.objects.new('WholeFixedLiftStay_1', me_wholefixedliftstay_1mesh)
ob_wholetuckedfootframe = bpy.data.objects.new('WholeTuckedFootFrame', me_wholetuckedfootframemesh)

# ---- transforms, parenting, visibility, modifiers, constraints
ob_wholetallopenbedstoragecabinet.location = (0.0, 0.0, 0.0)
ob_wholebedclosurepanel.location = (0.0, 0.0, 0.0)
ob_wholebedsiderail__1.location = (0.0, 0.0, 0.0)
ob_wholebedsiderail_1.location = (0.0, 0.0, 0.0)
ob_wholebedendrail_head.location = (0.0, 0.0, 0.0)
ob_wholebedendrail_foot.location = (0.0, 0.0, 0.0)
ob_wholebedsupportslat_0.location = (0.0, 0.0, 0.0)
ob_wholebedsupportslat_1.location = (0.0, 0.0, 0.0)
ob_wholebedsupportslat_2.location = (0.0, 0.0, 0.0)
ob_wholebedsupportslat_3.location = (0.0, 0.0, 0.0)
ob_wholebedsupportslat_4.location = (0.0, 0.0, 0.0)
ob_wholebedsupportslat_5.location = (0.0, 0.0, 0.0)
ob_wholebevelledmattress.location = (0.0, 0.0, 0.0)
ob_wholeheadpillow.location = (0.0, 0.0, 0.0)
ob_wholecabinetpivot__1.location = (0.0, 0.0, 0.0)
ob_wholefixedliftstay__1.location = (0.0, 0.0, 0.0)
ob_wholecabinetpivot_1.location = (0.0, 0.0, 0.0)
ob_wholefixedliftstay_1.location = (0.0, 0.0, 0.0)
ob_wholetuckedfootframe.location = (0.0, 0.0, 0.0)

# ---- collection membership
scene.collection.objects.link(ob_wholetallopenbedstoragecabinet)
scene.collection.objects.link(ob_wholebedclosurepanel)
scene.collection.objects.link(ob_wholebedsiderail__1)
scene.collection.objects.link(ob_wholebedsiderail_1)
scene.collection.objects.link(ob_wholebedendrail_head)
scene.collection.objects.link(ob_wholebedendrail_foot)
scene.collection.objects.link(ob_wholebedsupportslat_0)
scene.collection.objects.link(ob_wholebedsupportslat_1)
scene.collection.objects.link(ob_wholebedsupportslat_2)
scene.collection.objects.link(ob_wholebedsupportslat_3)
scene.collection.objects.link(ob_wholebedsupportslat_4)
scene.collection.objects.link(ob_wholebedsupportslat_5)
scene.collection.objects.link(ob_wholebevelledmattress)
scene.collection.objects.link(ob_wholeheadpillow)
scene.collection.objects.link(ob_wholecabinetpivot__1)
scene.collection.objects.link(ob_wholefixedliftstay__1)
scene.collection.objects.link(ob_wholecabinetpivot_1)
scene.collection.objects.link(ob_wholefixedliftstay_1)
scene.collection.objects.link(ob_wholetuckedfootframe)

# ---- scene / render settings (as saved in the file)
scene.frame_start = 1; scene.frame_end = 250; scene.frame_set(1)
scene.render.engine = 'CYCLES'
scene.render.resolution_x = 640
scene.render.resolution_y = 640
scene.render.use_compositing = False
scene.cycles.use_denoising = False
scene.cycles.samples = 128
scene.cycles.use_adaptive_sampling = False
bpy.context.view_layer.update()

# ---- added for rendering (the .blend has no active camera and no usable light): camera, sun
cam_auto = bpy.data.cameras.new('AutoCamera')
cam_auto.lens = 50.0
cam_auto.sensor_width = 36.0
cam_auto.clip_end = 1000.0
ob_auto_camera = bpy.data.objects.new('AutoCamera', cam_auto)
scene.collection.objects.link(ob_auto_camera)
ob_auto_camera.location = (3.39318, -4.07182, 3.94455)
ob_auto_camera.rotation_euler = (1.09748, -7.21219e-08, 0.694738)
scene.camera = ob_auto_camera
light_auto_sun = bpy.data.lights.new('AutoSun', 'SUN')
light_auto_sun.energy = 3.0
light_auto_sun.angle = 0.0523599
ob_auto_sun = bpy.data.objects.new('AutoSun', light_auto_sun)
scene.collection.objects.link(ob_auto_sun)
ob_auto_sun.rotation_euler = (0.872665, 0.174533, 0.523599)
bpy.context.view_layer.update()
